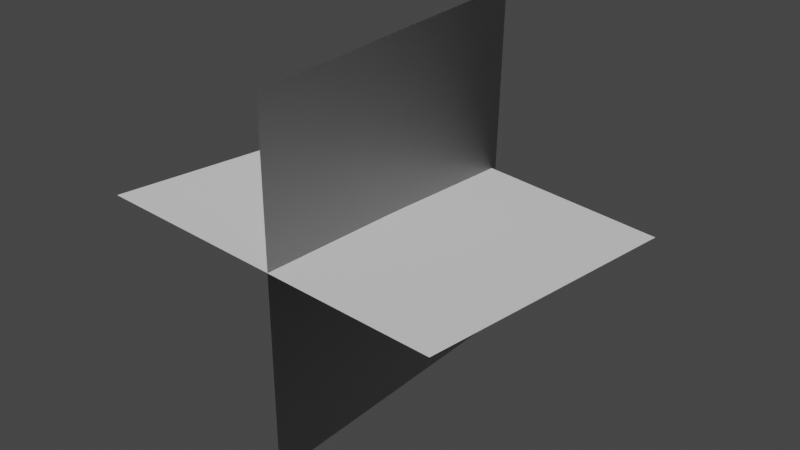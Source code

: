 # Source: Grass.blend  (saved by Blender 2.92.15; exported with 4.5.12 LTS)
import bpy
from mathutils import Matrix  # noqa: F401  (used for matrix-valued properties, if any)

bpy.ops.wm.read_factory_settings(use_empty=True)
scene = bpy.context.scene
scene.name = 'Scene'

# ---- materials (node trees are filled in below, after node groups)
mat_material_001 = bpy.data.materials.new('Material.001')
mat_material_001.use_transparent_shadow = False

# ---- material node trees
mat_material_001.use_nodes = True; mat_material_001.node_tree.nodes.clear()
_N = mat_material_001.node_tree.nodes; _L = mat_material_001.node_tree.links
n0 = _N.new('ShaderNodeBsdfPrincipled'); n0.name = 'Principled BSDF'; n0.location = (10, 300)
n0.distribution = 'GGX'
n0.subsurface_method = 'BURLEY'
n0.inputs[3].default_value = 1.45
n0.inputs[27].default_value = (0.0, 0.0, 0.0, 1.0)
n0.inputs[28].default_value = 1.0
n1 = _N.new('ShaderNodeOutputMaterial'); n1.name = 'Material Output'; n1.location = (300, 300)
_L.new(n0.outputs[0], n1.inputs[0])
n1.is_active_output = True

# ---- world
world_world = bpy.data.worlds.new('World'); scene.world = world_world
world_world.use_nodes = True; world_world.node_tree.nodes.clear()
_N = world_world.node_tree.nodes; _L = world_world.node_tree.links
n0 = _N.new('ShaderNodeOutputWorld'); n0.name = 'World Output'; n0.location = (300, 300)
n1 = _N.new('ShaderNodeBackground'); n1.name = 'Background'; n1.location = (10, 300)
n1.inputs[0].default_value = (0.05088, 0.05088, 0.05088, 1.0)
_L.new(n1.outputs[0], n0.inputs[0])
n0.is_active_output = True
world_world.color = (0.05088, 0.05088, 0.05088)
world_world.use_sun_shadow = False
world_world.sun_shadow_jitter_overblur = 0.0

# ---- meshes
me_plane = bpy.data.meshes.new('Plane')
me_plane.from_pydata([(-0.001069, 0.1917, 0.1039), (0.007076, 4.379e-09, 0.1002), (0.001458, 0.1819, -0.105), (0.007076, -4.379e-09, -0.1002), (0.1094, 0.1739, -0.004048), (0.1, 6.337e-09, 0.008371), (-0.09991, 0.1911, 0.004289), (-0.1, 6.833e-09, 0.01971)], [], [(0, 1, 3, 2), (4, 5, 7, 6)])
_uv = me_plane.uv_layers.new(name='UVMap')
_uv.uv.foreach_set('vector', [2.384e-07, 1.0, 0.0, 0.0, 1.0, 0.0, 1.0, 1.0, 2.384e-07, 1.0, 0.0, 0.0, 1.0, 0.0, 1.0, 1.0])
me_plane.materials.append(mat_material_001)
me_plane.use_remesh_fix_poles = True
me_plane.use_remesh_preserve_attributes = False
me_plane.use_mirror_vertex_groups = False
me_plane.update()
me_plane.normals_split_custom_set([tuple(v) for v in zip(*[iter([-0.03141, 0.9992, -0.02496, -0.04232, 0.9989, 0.01961, -0.03114, 0.9992, -0.02637, -0.04202, 0.9983, -0.04031, 0.06987, 0.994, -0.08381, 0.0538, 0.996, -0.07153, 0.0005668, 0.9968, -0.08032, 0.05303, 0.996, -0.0719])] * 3)])

# ---- objects
ob_grassplane = bpy.data.objects.new('GrassPlane', me_plane)

# ---- transforms, parenting, visibility, modifiers, constraints
ob_grassplane.location = (0.0, 0.0, 0.0)
ob_grassplane.lineart.crease_threshold = 0.0

# ---- collection membership
scene.collection.objects.link(ob_grassplane)

# ---- scene / render settings (as saved in the file)
scene.frame_start = 1; scene.frame_end = 250; scene.frame_set(1)
scene.render.engine = 'BLENDER_EEVEE_NEXT'
scene.cycles.use_denoising = False
scene.cycles.samples = 128
scene.cycles.sampling_pattern = 'TABULATED_SOBOL'
scene.cycles.use_adaptive_sampling = False
scene.cycles.use_light_tree = False
scene.view_settings.view_transform = 'Filmic'
bpy.context.view_layer.update()

# ---- added for rendering (the .blend has no active camera and no usable light): camera, sun
cam_auto = bpy.data.cameras.new('AutoCamera')
cam_auto.lens = 50.0
cam_auto.sensor_width = 36.0
cam_auto.clip_end = 1000.0
ob_auto_camera = bpy.data.objects.new('AutoCamera', cam_auto)
scene.collection.objects.link(ob_auto_camera)
ob_auto_camera.location = (0.330839, -0.295525, 0.260395)
ob_auto_camera.rotation_euler = (1.09748, -7.21219e-08, 0.694738)
scene.camera = ob_auto_camera
light_auto_sun = bpy.data.lights.new('AutoSun', 'SUN')
light_auto_sun.energy = 3.0
light_auto_sun.angle = 0.0523599
ob_auto_sun = bpy.data.objects.new('AutoSun', light_auto_sun)
scene.collection.objects.link(ob_auto_sun)
ob_auto_sun.rotation_euler = (0.872665, 0.174533, 0.523599)
bpy.context.view_layer.update()

